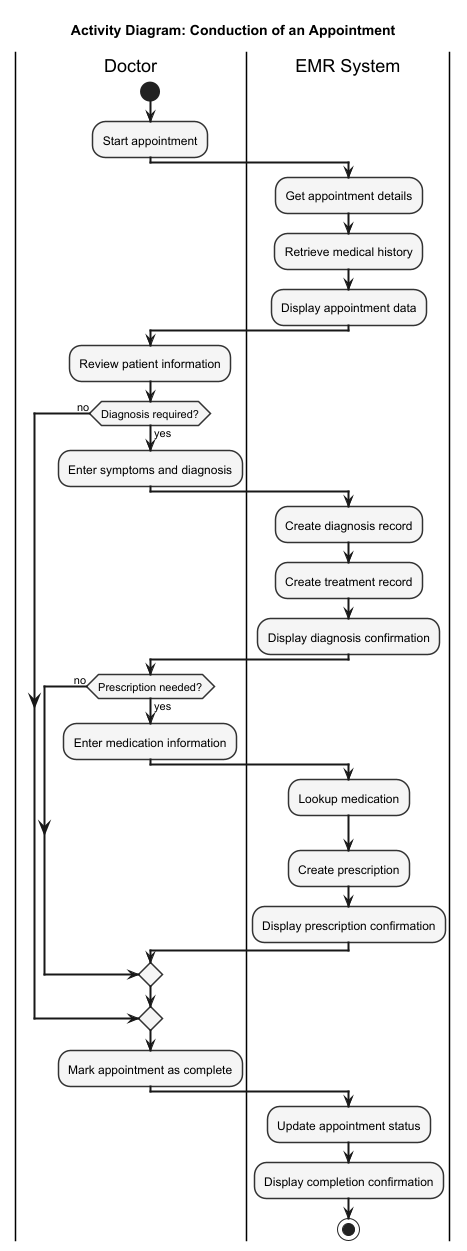

The diagram above was rendered by PlantUML. Its source (embedded in the PNG):
@startuml
title Activity Diagram: Conduction of an Appointment

skinparam activityDiamondBackgroundColor #EFEFEF
skinparam activityBackgroundColor #F5F5F5
skinparam activityBorderColor #333333
skinparam activityBorderThickness 1.5
skinparam activityArrowThickness 2

|Doctor|
start
:Start appointment;

|EMR System|
:Get appointment details;
:Retrieve medical history;
:Display appointment data;

|Doctor|
:Review patient information;

if (Diagnosis required?) then (yes)
  :Enter symptoms and diagnosis;

  |EMR System|
  :Create diagnosis record;
  :Create treatment record;
  :Display diagnosis confirmation;

  |Doctor|
  if (Prescription needed?) then (yes)
    :Enter medication information;

    |EMR System|
    :Lookup medication;
    :Create prescription;
    :Display prescription confirmation;

    |Doctor|
  else (no)
  endif
else (no)
endif

:Mark appointment as complete;

|EMR System|
:Update appointment status;
:Display completion confirmation;

stop

@enduml